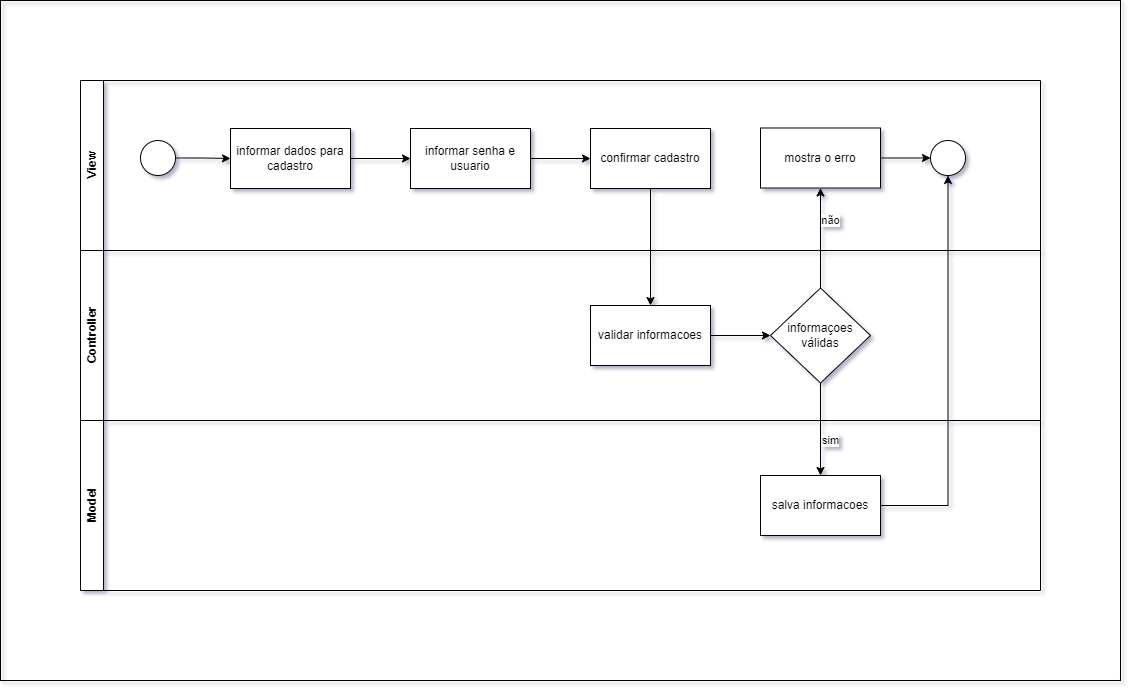

The diagram above was exported from draw.io. Its source (the exported page's mxGraphModel, read from the mxfile embedded in the PNG):
<mxGraphModel dx="1834" dy="766" grid="1" gridSize="10" guides="1" tooltips="1" connect="1" arrows="1" fold="1" page="0" pageScale="1" pageWidth="827" pageHeight="1169" background="none" math="0" shadow="1">
  <root>
    <mxCell id="0" />
    <mxCell id="1" parent="0" />
    <mxCell id="l9HTVOiZcHEypw6snGMo-24" value="" style="rounded=0;whiteSpace=wrap;html=1;fillColor=none;flipH=1;flipV=0;strokeColor=default;" vertex="1" parent="1">
      <mxGeometry x="-240" width="1120" height="680" as="geometry" />
    </mxCell>
    <mxCell id="l9HTVOiZcHEypw6snGMo-2" value="Controller" style="swimlane;horizontal=0;whiteSpace=wrap;html=1;" vertex="1" parent="1">
      <mxGeometry x="-160" y="250" width="960" height="170" as="geometry" />
    </mxCell>
    <mxCell id="l9HTVOiZcHEypw6snGMo-14" style="edgeStyle=orthogonalEdgeStyle;rounded=0;orthogonalLoop=1;jettySize=auto;html=1;" edge="1" parent="l9HTVOiZcHEypw6snGMo-2" source="l9HTVOiZcHEypw6snGMo-11" target="l9HTVOiZcHEypw6snGMo-13">
      <mxGeometry relative="1" as="geometry" />
    </mxCell>
    <mxCell id="l9HTVOiZcHEypw6snGMo-11" value="validar informacoes" style="rounded=0;whiteSpace=wrap;html=1;" vertex="1" parent="l9HTVOiZcHEypw6snGMo-2">
      <mxGeometry x="510" y="55" width="120" height="60" as="geometry" />
    </mxCell>
    <mxCell id="l9HTVOiZcHEypw6snGMo-13" value="informaçoes&lt;br&gt;válidas" style="rhombus;whiteSpace=wrap;html=1;" vertex="1" parent="l9HTVOiZcHEypw6snGMo-2">
      <mxGeometry x="690" y="37.5" width="100" height="95" as="geometry" />
    </mxCell>
    <mxCell id="l9HTVOiZcHEypw6snGMo-3" value="Model" style="swimlane;horizontal=0;whiteSpace=wrap;html=1;" vertex="1" parent="1">
      <mxGeometry x="-160" y="420" width="960" height="170" as="geometry" />
    </mxCell>
    <mxCell id="l9HTVOiZcHEypw6snGMo-17" value="salva informacoes" style="rounded=0;whiteSpace=wrap;html=1;" vertex="1" parent="l9HTVOiZcHEypw6snGMo-3">
      <mxGeometry x="680" y="55" width="120" height="60" as="geometry" />
    </mxCell>
    <mxCell id="l9HTVOiZcHEypw6snGMo-12" style="edgeStyle=orthogonalEdgeStyle;rounded=0;orthogonalLoop=1;jettySize=auto;html=1;entryX=0.5;entryY=0;entryDx=0;entryDy=0;" edge="1" parent="1" source="l9HTVOiZcHEypw6snGMo-9" target="l9HTVOiZcHEypw6snGMo-11">
      <mxGeometry relative="1" as="geometry" />
    </mxCell>
    <mxCell id="l9HTVOiZcHEypw6snGMo-18" value="sim" style="edgeStyle=orthogonalEdgeStyle;rounded=0;orthogonalLoop=1;jettySize=auto;html=1;strokeColor=default;labelBorderColor=none;spacingRight=0;" edge="1" parent="1" source="l9HTVOiZcHEypw6snGMo-13" target="l9HTVOiZcHEypw6snGMo-17">
      <mxGeometry x="0.2432" y="10" relative="1" as="geometry">
        <mxPoint as="offset" />
      </mxGeometry>
    </mxCell>
    <mxCell id="l9HTVOiZcHEypw6snGMo-20" value="não" style="edgeStyle=orthogonalEdgeStyle;rounded=0;orthogonalLoop=1;jettySize=auto;html=1;entryX=0.5;entryY=1;entryDx=0;entryDy=0;" edge="1" parent="1" source="l9HTVOiZcHEypw6snGMo-13" target="l9HTVOiZcHEypw6snGMo-19">
      <mxGeometry x="0.36" y="-10" relative="1" as="geometry">
        <mxPoint as="offset" />
      </mxGeometry>
    </mxCell>
    <mxCell id="l9HTVOiZcHEypw6snGMo-22" style="edgeStyle=orthogonalEdgeStyle;rounded=0;orthogonalLoop=1;jettySize=auto;html=1;entryX=0.5;entryY=1;entryDx=0;entryDy=0;" edge="1" parent="1" source="l9HTVOiZcHEypw6snGMo-17" target="l9HTVOiZcHEypw6snGMo-16">
      <mxGeometry relative="1" as="geometry" />
    </mxCell>
    <mxCell id="l9HTVOiZcHEypw6snGMo-1" value="View" style="swimlane;horizontal=0;whiteSpace=wrap;html=1;fillColor=default;" vertex="1" parent="1">
      <mxGeometry x="-160" y="80" width="960" height="170" as="geometry" />
    </mxCell>
    <mxCell id="l9HTVOiZcHEypw6snGMo-6" style="edgeStyle=orthogonalEdgeStyle;rounded=0;orthogonalLoop=1;jettySize=auto;html=1;entryX=0;entryY=0.5;entryDx=0;entryDy=0;" edge="1" parent="l9HTVOiZcHEypw6snGMo-1" source="l9HTVOiZcHEypw6snGMo-4" target="l9HTVOiZcHEypw6snGMo-5">
      <mxGeometry relative="1" as="geometry" />
    </mxCell>
    <mxCell id="l9HTVOiZcHEypw6snGMo-4" value="" style="ellipse;whiteSpace=wrap;html=1;aspect=fixed;" vertex="1" parent="l9HTVOiZcHEypw6snGMo-1">
      <mxGeometry x="60" y="60" width="35" height="35" as="geometry" />
    </mxCell>
    <mxCell id="l9HTVOiZcHEypw6snGMo-8" style="edgeStyle=orthogonalEdgeStyle;rounded=0;orthogonalLoop=1;jettySize=auto;html=1;" edge="1" parent="l9HTVOiZcHEypw6snGMo-1" source="l9HTVOiZcHEypw6snGMo-5" target="l9HTVOiZcHEypw6snGMo-7">
      <mxGeometry relative="1" as="geometry" />
    </mxCell>
    <mxCell id="l9HTVOiZcHEypw6snGMo-5" value="informar dados para cadastro" style="rounded=0;whiteSpace=wrap;html=1;" vertex="1" parent="l9HTVOiZcHEypw6snGMo-1">
      <mxGeometry x="150" y="48" width="120" height="60" as="geometry" />
    </mxCell>
    <mxCell id="l9HTVOiZcHEypw6snGMo-10" style="edgeStyle=orthogonalEdgeStyle;rounded=0;orthogonalLoop=1;jettySize=auto;html=1;" edge="1" parent="l9HTVOiZcHEypw6snGMo-1" source="l9HTVOiZcHEypw6snGMo-7" target="l9HTVOiZcHEypw6snGMo-9">
      <mxGeometry relative="1" as="geometry" />
    </mxCell>
    <mxCell id="l9HTVOiZcHEypw6snGMo-7" value="informar senha e usuario" style="rounded=0;whiteSpace=wrap;html=1;" vertex="1" parent="l9HTVOiZcHEypw6snGMo-1">
      <mxGeometry x="330" y="48" width="120" height="60" as="geometry" />
    </mxCell>
    <mxCell id="l9HTVOiZcHEypw6snGMo-9" value="confirmar cadastro" style="rounded=0;whiteSpace=wrap;html=1;" vertex="1" parent="l9HTVOiZcHEypw6snGMo-1">
      <mxGeometry x="510" y="48" width="120" height="60" as="geometry" />
    </mxCell>
    <mxCell id="l9HTVOiZcHEypw6snGMo-16" value="" style="ellipse;whiteSpace=wrap;html=1;aspect=fixed;" vertex="1" parent="l9HTVOiZcHEypw6snGMo-1">
      <mxGeometry x="850" y="60" width="35" height="35" as="geometry" />
    </mxCell>
    <mxCell id="l9HTVOiZcHEypw6snGMo-21" style="edgeStyle=orthogonalEdgeStyle;rounded=0;orthogonalLoop=1;jettySize=auto;html=1;entryX=0;entryY=0.5;entryDx=0;entryDy=0;" edge="1" parent="l9HTVOiZcHEypw6snGMo-1" source="l9HTVOiZcHEypw6snGMo-19" target="l9HTVOiZcHEypw6snGMo-16">
      <mxGeometry relative="1" as="geometry" />
    </mxCell>
    <mxCell id="l9HTVOiZcHEypw6snGMo-19" value="mostra o erro" style="rounded=0;whiteSpace=wrap;html=1;" vertex="1" parent="l9HTVOiZcHEypw6snGMo-1">
      <mxGeometry x="680" y="47.5" width="120" height="60" as="geometry" />
    </mxCell>
  </root>
</mxGraphModel>